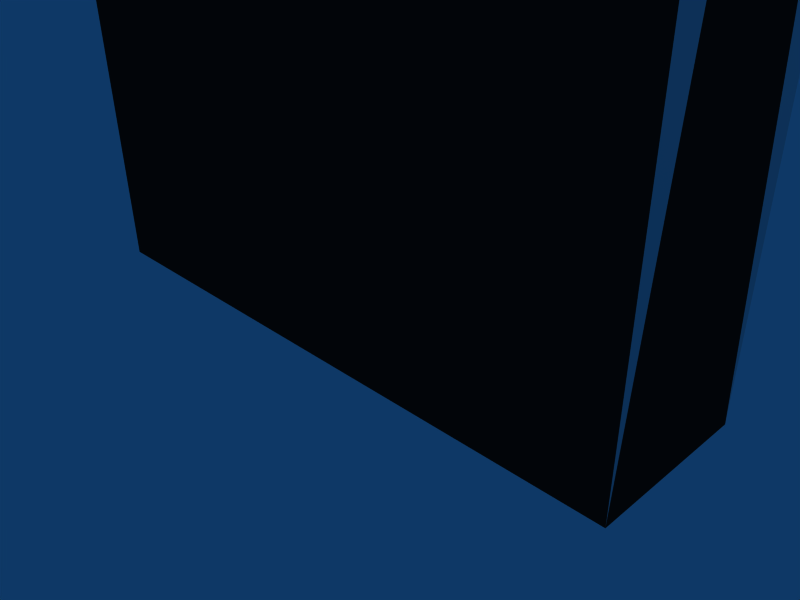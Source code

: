 # Source: mala.blend  (saved by Blender 2.44.0; exported with 4.5.12 LTS)
import bpy
from mathutils import Matrix  # noqa: F401  (used for matrix-valued properties, if any)

bpy.ops.wm.read_factory_settings(use_empty=True)
scene = bpy.context.scene
scene.name = 'Scene'

# ---- collections
col_collection_1 = bpy.data.collections.new('Collection 1'); scene.collection.children.link(col_collection_1)

# ---- materials (node trees are filled in below, after node groups)
mat_detalhes = bpy.data.materials.new('Detalhes')
mat_detalhes.alpha_threshold = 0.0
mat_detalhes.diffuse_color = (0.85, 0.85, 0.85, 1.0)
mat_detalhes.specular_color = (0.85, 0.85, 0.85)
mat_detalhes.roughness = 0.5
mat_detalhes.line_color = (0.0, 0.0, 0.0, 1.0)
mat_couro = bpy.data.materials.new('Couro')
mat_couro.alpha_threshold = 0.0
mat_couro.diffuse_color = (0.1155, 0.08551, 0.08551, 1.0)
mat_couro.specular_color = (0.08932, 0.08639, 0.08769)
mat_couro.roughness = 0.5
mat_couro.line_color = (0.0, 0.0, 0.0, 1.0)

# ---- material node trees

# ---- world
world_world = bpy.data.worlds.new('World'); scene.world = world_world
world_world.color = (0.05656, 0.2208, 0.4)
world_world.use_sun_shadow = False
world_world.sun_shadow_jitter_overblur = 0.0
world_world.cycles.sampling_method = 'MANUAL'
world_world.cycles.sample_map_resolution = 256

# ---- cameras
cam_camera = bpy.data.cameras.new('Camera')
cam_camera.passepartout_alpha = 0.2
cam_camera.clip_end = 100.0
cam_camera.lens = 35.0
cam_camera.ortho_scale = 7.314
cam_camera.show_passepartout = False
cam_camera.show_safe_areas = True
cam_camera.dof.focus_distance = 0.0
cam_camera.dof.aperture_fstop = 128.0

# ---- lights
light_spot = bpy.data.lights.new('Spot', 'POINT')
light_spot.transmission_factor = 0.0
light_spot.cutoff_distance = 30.0
light_spot.energy = 100.0
light_spot.shadow_buffer_clip_start = 1.001
light_spot.shadow_soft_size = 1.0
light_spot.shadow_maximum_resolution = 0.006
light_spot.use_absolute_resolution = True
light_spot.cycles.use_multiple_importance_sampling = False

# ---- meshes
me_cube_001 = bpy.data.meshes.new('Cube.001')
me_cube_001.from_pydata([(-0.01542, -0.06283, -0.1682), (-0.01542, 0.06283, -0.1682), (0.01749, 0.06283, -0.1682), (0.01749, -0.06283, -0.1682), (0.04397, -0.06283, -0.1682), (0.04397, 0.06283, -0.1682), (-0.04181, 0.06283, -0.1682), (-0.04181, -0.06283, -0.1682), (0.0433, -0.104, -0.1736), (-0.04238, -0.104, -0.1736), (0.0433, 0.104, -0.1736), (-0.04238, 0.104, -0.1736), (-0.1412, 0.05416, -0.1736), (-0.1412, -0.05416, -0.1736), (-0.07036, -0.8505, -0.1736), (0.07129, -0.8505, -0.1736), (-0.07036, 0.8505, -0.1736), (0.07129, 0.8505, -0.1736), (0.1421, -0.05416, -0.1736), (0.1421, 0.05416, -0.1736), (-0.1412, 0.8505, -0.1736), (-0.1412, -0.8505, -0.1736), (0.1421, -0.8505, -0.1736), (0.1421, 0.8505, -0.1736), (-0.1412, 0.8505, -1.016), (-0.1412, -0.8505, -1.016), (0.1421, -0.8505, -1.016), (0.1421, 0.8505, -1.016)], [], [(1, 0, 3, 2), (13, 7, 6, 12), (19, 5, 4, 18), (26, 15, 14, 25), (27, 24, 16, 17), (25, 13, 12, 24), (27, 19, 18, 26), (12, 20, 24), (21, 13, 25), (18, 22, 26), (19, 27, 23), (18, 8, 15, 22), (9, 13, 21, 14), (23, 17, 10, 19), (16, 20, 12, 11), (27, 26, 25, 24)])
me_cube_001.polygons.foreach_set('material_index', [1, 1, 1, 1, 1, 1, 1, 1, 1, 1, 1, 1, 1, 1, 1, 1])
me_cube_001.materials.append(mat_detalhes)
me_cube_001.materials.append(mat_couro)
me_cube_001.use_remesh_preserve_volume = False
me_cube_001.use_remesh_preserve_attributes = False
me_cube_001.use_mirror_vertex_groups = False
me_cube_001.update()
me_cube = bpy.data.meshes.new('Cube')
me_cube.from_pydata([(0.1421, 0.8505, -1.016), (0.1421, -0.8505, -1.016), (-0.1412, -0.8505, -1.016), (-0.1412, 0.8505, -1.016), (0.1421, 0.8505, -0.1736), (0.1421, -0.8505, -0.1736), (-0.1412, -0.8505, -0.1736), (-0.1412, 0.8505, -0.1736), (0.1421, 0.05416, -0.1736), (0.1421, -0.05416, -0.1736), (0.07129, 0.8505, -0.1736), (-0.07036, 0.8505, -0.1736), (0.07129, -0.8505, -0.1736), (-0.07036, -0.8505, -0.1736), (-0.1412, -0.05416, -0.1736), (-0.1412, 0.05416, -0.1736), (-0.04238, 0.104, -0.1736), (0.0433, 0.104, -0.1736), (-0.04238, -0.104, -0.1736), (0.0433, -0.104, -0.1736), (-0.04181, 0.06937, -0.09997), (-0.04181, -0.06937, -0.09997), (-0.04181, -9.785e-08, -0.07124), (-0.04181, -9.04e-08, -0.1053), (-0.04181, -0.04443, -0.1237), (-0.04181, -0.06283, -0.1682), (-0.04181, 0.06283, -0.1682), (-0.04181, 0.04443, -0.1237), (0.04397, 0.04443, -0.1237), (0.04397, 0.06283, -0.1682), (0.04397, -0.06283, -0.1682), (0.04397, -0.04443, -0.1237), (0.04397, -9.04e-08, -0.1053), (0.04397, -9.785e-08, -0.07124), (0.04397, -0.06937, -0.09997), (0.04397, 0.06937, -0.09997), (0.01749, 0.06937, -0.09996), (0.01749, -0.06937, -0.09996), (0.01749, -9.461e-08, -0.07123), (0.01749, -8.717e-08, -0.1053), (0.01749, -0.04443, -0.1237), (0.01749, -0.06283, -0.1682), (0.01749, 0.06283, -0.1682), (0.01749, 0.04443, -0.1237), (0.01682, -0.104, -0.1736), (0.01682, 0.104, -0.1736), (-0.01542, 0.04443, -0.1237), (-0.01542, 0.06283, -0.1682), (-0.01542, -0.06283, -0.1682), (-0.01542, -0.04443, -0.1237), (-0.01542, -9.221e-08, -0.1053), (-0.01542, -9.965e-08, -0.07125), (-0.01542, -0.06937, -0.09999), (-0.01542, 0.06937, -0.09999), (-0.01598, -0.104, -0.1736), (-0.01598, 0.104, -0.1736)], [], [(5, 12, 1), (13, 6, 2), (7, 11, 3), (4, 0, 10), (9, 30, 19), (8, 17, 29), (15, 26, 16), (14, 18, 25), (29, 42, 41, 30), (30, 41, 44, 19), (17, 45, 42, 29), (19, 44, 37, 34), (35, 36, 45, 17), (34, 37, 38, 33), (33, 38, 36, 35), (28, 43, 39, 32), (32, 39, 40, 31), (31, 40, 41, 30), (29, 42, 43, 28), (45, 36, 43, 42), (43, 36, 38, 39), (40, 39, 38, 37), (44, 41, 40, 37), (25, 48, 47, 26), (25, 18, 54, 48), (16, 26, 47, 55), (20, 16, 55, 53), (18, 21, 52, 54), (26, 27, 46, 47), (24, 25, 48, 49), (23, 24, 49, 50), (27, 23, 50, 46), (22, 20, 53, 51), (21, 22, 51, 52), (55, 47, 46, 53), (53, 46, 50, 51), (52, 51, 50, 49), (54, 52, 49, 48), (41, 48, 54, 44), (12, 19, 44, 13), (13, 44, 54, 18), (10, 11, 45, 17), (11, 55, 45), (11, 16, 55), (42, 45, 55, 47), (20, 22, 23, 27), (26, 27, 20, 16), (21, 24, 23, 22), (24, 21, 18, 25), (19, 34, 31, 30), (31, 34, 33, 32), (28, 32, 33, 35), (28, 35, 17, 29)])
me_cube.materials.append(mat_detalhes)
me_cube.materials.append(mat_couro)
me_cube.use_remesh_preserve_volume = False
me_cube.use_remesh_preserve_attributes = False
me_cube.use_mirror_vertex_groups = False
me_cube.update()
arm_armature = bpy.data.armatures.new('Armature')  # bones are not reproduced

# ---- objects
ob_armature = bpy.data.objects.new('Armature', arm_armature)
ob_cube_001 = bpy.data.objects.new('Cube.001', me_cube_001)
ob_cube = bpy.data.objects.new('Cube', me_cube)
ob_lamp = bpy.data.objects.new('Lamp', light_spot)
ob_camera = bpy.data.objects.new('Camera', cam_camera)

# ---- transforms, parenting, visibility, modifiers, constraints
ob_armature.location = (0.1374, 0.007153, -0.05447)
ob_armature.rotation_euler = (1.571, -0.0, 1.571)
ob_armature.lock_rotations_4d = False
ob_armature.empty_display_type = 'ARROWS'
ob_armature.color = (0.0, 0.0, 0.0, 1.0)
ob_armature.lineart.crease_threshold = 0.0
ob_cube_001.parent = ob_armature
ob_cube_001.matrix_parent_inverse = Matrix(((-4.371e-08, 1.0, -2.118e-22, -0.007153), (4.371e-08, 1.911e-15, 1.0, 0.05447), (1.0, 4.371e-08, -4.371e-08, -0.1374), (0.0, 0.0, 0.0, 1.0)))
ob_cube_001.location = (0.0, -0.1065, 8.69)
ob_cube_001.rotation_euler = (0.0, -0.0, -1.571)
ob_cube_001.scale = (8.417, 5.521, 8.417)
ob_cube_001.lock_rotations_4d = False
ob_cube_001.empty_display_type = 'ARROWS'
ob_cube_001.color = (0.0, 0.0, 0.0, 1.0)
ob_cube_001.lineart.crease_threshold = 0.0
_vg = ob_cube_001.vertex_groups.new(name='Bone')
_vg.add([0, 1, 2, 3, 4, 5, 6, 7, 8, 9, 10, 11, 12, 13, 14, 15, 16, 17, 18, 19, 20, 21, 22, 23, 24, 25, 26, 27], 1.0, 'REPLACE')
_m = ob_cube_001.modifiers.new('Armature', 'ARMATURE')
_m.object = ob_armature
_m.use_bone_envelopes = True
ob_cube.parent = ob_armature
ob_cube.matrix_parent_inverse = Matrix(((-4.371e-08, 1.0, -2.118e-22, -0.007153), (4.371e-08, 1.911e-15, 1.0, 0.05447), (1.0, 4.371e-08, -4.371e-08, -0.1374), (0.0, 0.0, 0.0, 1.0)))
ob_cube.location = (0.0, -0.1065, 8.69)
ob_cube.rotation_euler = (0.0, -0.0, -1.571)
ob_cube.scale = (8.417, 5.521, 8.417)
ob_cube.lock_rotations_4d = False
ob_cube.empty_display_type = 'ARROWS'
ob_cube.color = (0.0, 0.0, 0.0, 1.0)
ob_cube.lineart.crease_threshold = 0.0
_vg = ob_cube.vertex_groups.new(name='Bone')
_vg.add([0, 1, 2, 3, 4, 5, 6, 7, 8, 9, 10, 11, 12, 13, 14, 15, 16, 17, 18, 19, 20, 21, 22, 23, 24, 25, 26, 27, 28, 29, 30, 31, 32, 33, 34, 35, 36, 37, 38, 39, 40, 41, 42, 43, 44, 45, 46, 47, 48, 49, 50, 51, 52, 53, 54, 55], 1.0, 'REPLACE')
_m = ob_cube.modifiers.new('Armature', 'ARMATURE')
_m.object = ob_armature
_m.use_bone_envelopes = True
ob_lamp.location = (4.076, 1.005, 5.904)
ob_lamp.rotation_euler = (0.6503, 0.05522, 1.866)
ob_lamp.lock_rotations_4d = False
ob_lamp.empty_display_type = 'ARROWS'
ob_lamp.color = (0.0, 0.0, 0.0, 0.0)
ob_lamp.lineart.crease_threshold = 0.0
ob_camera.location = (7.481, -6.508, 5.344)
ob_camera.rotation_euler = (1.109, 0.01082, 0.8149)
ob_camera.lock_rotations_4d = False
ob_camera.empty_display_type = 'ARROWS'
ob_camera.color = (0.0, 0.0, 0.0, 0.0)
ob_camera.display_type = 'WIRE'
ob_camera.lineart.crease_threshold = 0.0

# ---- collection membership
col_collection_1.objects.link(ob_armature)
col_collection_1.objects.link(ob_cube_001)
col_collection_1.objects.link(ob_cube)
col_collection_1.objects.link(ob_lamp)
col_collection_1.objects.link(ob_camera)

# ---- scene / render settings (as saved in the file)
scene.camera = ob_camera
scene.frame_start = 1; scene.frame_end = 250; scene.frame_set(1)
scene.render.engine = 'BLENDER_EEVEE_NEXT'
scene.render.image_settings.file_format = 'JPEG'
scene.render.image_settings.color_mode = 'RGB'
scene.render.image_settings.compression = 90
scene.render.resolution_x = 800
scene.render.resolution_y = 600
scene.render.pixel_aspect_x = 100.0
scene.render.pixel_aspect_y = 100.0
scene.render.fps = 25
scene.render.dither_intensity = 0.0
scene.render.use_compositing = False
scene.render.use_sequencer = False
scene.render.bake_margin = 2
scene.render.bake_bias = 0.0
scene.render.use_stamp_time = False
scene.render.use_stamp_date = False
scene.render.use_stamp_frame = False
scene.render.use_stamp_camera = False
scene.render.use_stamp_scene = False
scene.render.use_stamp_filename = False
scene.render.use_stamp_render_time = False
scene.render.stamp_font_size = 0
scene.cycles.use_denoising = False
scene.cycles.samples = 10
scene.cycles.sampling_pattern = 'TABULATED_SOBOL'
scene.cycles.light_sampling_threshold = 0.0
scene.cycles.use_adaptive_sampling = False
scene.cycles.use_light_tree = False
scene.cycles.blur_glossy = 0.0
scene.cycles.volume_bounces = 1
scene.cycles.pixel_filter_type = 'GAUSSIAN'
scene.cycles.sample_clamp_indirect = 0.0
scene.view_settings.view_transform = 'Raw'
bpy.context.view_layer.update()
